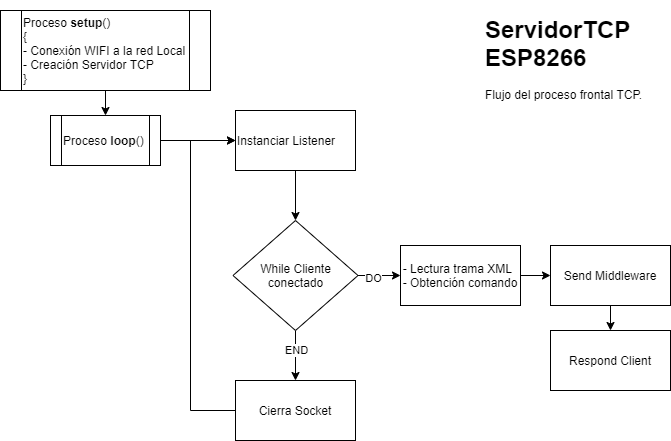

The diagram above was exported from draw.io. Its source (the exported page's mxGraphModel, read from the mxfile embedded in the PNG):
<mxGraphModel dx="1038" dy="1591" grid="1" gridSize="10" guides="1" tooltips="1" connect="1" arrows="1" fold="1" page="1" pageScale="1" pageWidth="850" pageHeight="1100" math="0" shadow="0">
  <root>
    <mxCell id="0" />
    <mxCell id="1" parent="0" />
    <mxCell id="-bE2ONSkaA_L7sRKrDCE-45" value="" style="edgeStyle=orthogonalEdgeStyle;rounded=0;orthogonalLoop=1;jettySize=auto;html=1;" edge="1" parent="1" source="-bE2ONSkaA_L7sRKrDCE-43" target="-bE2ONSkaA_L7sRKrDCE-44">
      <mxGeometry relative="1" as="geometry" />
    </mxCell>
    <mxCell id="-bE2ONSkaA_L7sRKrDCE-43" value="&lt;div&gt;&lt;div&gt;Proceso &lt;b&gt;setup&lt;/b&gt;()&lt;/div&gt;&lt;span&gt;&lt;div&gt;&lt;span&gt;{&lt;/span&gt;&lt;/div&gt;&lt;/span&gt;&lt;/div&gt;&lt;div&gt;&lt;div&gt;&lt;span&gt;- Conexión WIFI a la red Local&lt;/span&gt;&lt;/div&gt;&lt;div&gt;- Creación Servidor TCP&lt;/div&gt;&lt;span&gt;&lt;div&gt;&lt;span&gt;}&lt;/span&gt;&lt;/div&gt;&lt;/span&gt;&lt;/div&gt;" style="shape=process;whiteSpace=wrap;html=1;backgroundOutline=1;align=left;" vertex="1" parent="1">
      <mxGeometry x="40" y="-1080" width="210" height="80" as="geometry" />
    </mxCell>
    <mxCell id="-bE2ONSkaA_L7sRKrDCE-47" value="" style="edgeStyle=orthogonalEdgeStyle;rounded=0;orthogonalLoop=1;jettySize=auto;html=1;" edge="1" parent="1" source="-bE2ONSkaA_L7sRKrDCE-44" target="-bE2ONSkaA_L7sRKrDCE-46">
      <mxGeometry relative="1" as="geometry" />
    </mxCell>
    <mxCell id="-bE2ONSkaA_L7sRKrDCE-44" value="Proceso &lt;b&gt;loop&lt;/b&gt;()" style="shape=process;whiteSpace=wrap;html=1;backgroundOutline=1;align=left;" vertex="1" parent="1">
      <mxGeometry x="90" y="-975" width="110" height="50" as="geometry" />
    </mxCell>
    <mxCell id="-bE2ONSkaA_L7sRKrDCE-49" value="" style="edgeStyle=orthogonalEdgeStyle;rounded=0;orthogonalLoop=1;jettySize=auto;html=1;entryX=0.5;entryY=0;entryDx=0;entryDy=0;" edge="1" parent="1" source="-bE2ONSkaA_L7sRKrDCE-46" target="-bE2ONSkaA_L7sRKrDCE-50">
      <mxGeometry relative="1" as="geometry">
        <mxPoint x="380" y="-830" as="targetPoint" />
      </mxGeometry>
    </mxCell>
    <mxCell id="-bE2ONSkaA_L7sRKrDCE-46" value="Instanciar Listener" style="whiteSpace=wrap;html=1;align=left;" vertex="1" parent="1">
      <mxGeometry x="275" y="-980" width="120" height="60" as="geometry" />
    </mxCell>
    <mxCell id="-bE2ONSkaA_L7sRKrDCE-52" value="" style="edgeStyle=orthogonalEdgeStyle;rounded=0;orthogonalLoop=1;jettySize=auto;html=1;" edge="1" parent="1" source="-bE2ONSkaA_L7sRKrDCE-50" target="-bE2ONSkaA_L7sRKrDCE-51">
      <mxGeometry relative="1" as="geometry" />
    </mxCell>
    <mxCell id="-bE2ONSkaA_L7sRKrDCE-57" value="END" style="edgeLabel;html=1;align=center;verticalAlign=middle;resizable=0;points=[];" vertex="1" connectable="0" parent="-bE2ONSkaA_L7sRKrDCE-52">
      <mxGeometry x="-0.2419" relative="1" as="geometry">
        <mxPoint as="offset" />
      </mxGeometry>
    </mxCell>
    <mxCell id="-bE2ONSkaA_L7sRKrDCE-55" value="" style="edgeStyle=orthogonalEdgeStyle;rounded=0;orthogonalLoop=1;jettySize=auto;html=1;" edge="1" parent="1" source="-bE2ONSkaA_L7sRKrDCE-50" target="-bE2ONSkaA_L7sRKrDCE-54">
      <mxGeometry relative="1" as="geometry" />
    </mxCell>
    <mxCell id="-bE2ONSkaA_L7sRKrDCE-56" value="DO" style="edgeLabel;html=1;align=center;verticalAlign=middle;resizable=0;points=[];" vertex="1" connectable="0" parent="-bE2ONSkaA_L7sRKrDCE-55">
      <mxGeometry x="-0.2897" y="-2" relative="1" as="geometry">
        <mxPoint as="offset" />
      </mxGeometry>
    </mxCell>
    <mxCell id="-bE2ONSkaA_L7sRKrDCE-50" value="While Cliente conectado" style="rhombus;whiteSpace=wrap;html=1;" vertex="1" parent="1">
      <mxGeometry x="272.5" y="-870" width="125" height="110" as="geometry" />
    </mxCell>
    <mxCell id="-bE2ONSkaA_L7sRKrDCE-53" style="edgeStyle=orthogonalEdgeStyle;rounded=0;orthogonalLoop=1;jettySize=auto;html=1;entryX=0;entryY=0.5;entryDx=0;entryDy=0;exitX=0;exitY=0.5;exitDx=0;exitDy=0;" edge="1" parent="1" source="-bE2ONSkaA_L7sRKrDCE-51" target="-bE2ONSkaA_L7sRKrDCE-46">
      <mxGeometry relative="1" as="geometry">
        <Array as="points">
          <mxPoint x="230" y="-680" />
          <mxPoint x="230" y="-950" />
        </Array>
      </mxGeometry>
    </mxCell>
    <mxCell id="-bE2ONSkaA_L7sRKrDCE-51" value="Cierra Socket" style="whiteSpace=wrap;html=1;" vertex="1" parent="1">
      <mxGeometry x="275" y="-710" width="120" height="60" as="geometry" />
    </mxCell>
    <mxCell id="-bE2ONSkaA_L7sRKrDCE-59" value="" style="edgeStyle=orthogonalEdgeStyle;rounded=0;orthogonalLoop=1;jettySize=auto;html=1;entryX=0;entryY=0.5;entryDx=0;entryDy=0;" edge="1" parent="1" source="-bE2ONSkaA_L7sRKrDCE-54" target="-bE2ONSkaA_L7sRKrDCE-60">
      <mxGeometry relative="1" as="geometry">
        <mxPoint x="647.5" y="-805" as="targetPoint" />
      </mxGeometry>
    </mxCell>
    <mxCell id="-bE2ONSkaA_L7sRKrDCE-54" value="&lt;div style=&quot;text-align: left&quot;&gt;&lt;span&gt;- Lectura trama XML&lt;/span&gt;&lt;/div&gt;&lt;div style=&quot;text-align: left&quot;&gt;&lt;span&gt;- Obtención comando&lt;/span&gt;&lt;/div&gt;" style="whiteSpace=wrap;html=1;" vertex="1" parent="1">
      <mxGeometry x="440" y="-845" width="120" height="60" as="geometry" />
    </mxCell>
    <mxCell id="-bE2ONSkaA_L7sRKrDCE-62" value="" style="edgeStyle=orthogonalEdgeStyle;rounded=0;orthogonalLoop=1;jettySize=auto;html=1;" edge="1" parent="1" source="-bE2ONSkaA_L7sRKrDCE-60" target="-bE2ONSkaA_L7sRKrDCE-61">
      <mxGeometry relative="1" as="geometry" />
    </mxCell>
    <mxCell id="-bE2ONSkaA_L7sRKrDCE-60" value="Send Middleware" style="rounded=0;whiteSpace=wrap;html=1;" vertex="1" parent="1">
      <mxGeometry x="590" y="-845" width="120" height="60" as="geometry" />
    </mxCell>
    <mxCell id="-bE2ONSkaA_L7sRKrDCE-61" value="Respond Client" style="whiteSpace=wrap;html=1;rounded=0;" vertex="1" parent="1">
      <mxGeometry x="590" y="-760" width="120" height="60" as="geometry" />
    </mxCell>
    <mxCell id="-bE2ONSkaA_L7sRKrDCE-63" value="&lt;h1&gt;ServidorTCP ESP8266&lt;/h1&gt;&lt;p&gt;Flujo del proceso frontal TCP.&amp;nbsp;&lt;/p&gt;" style="text;html=1;strokeColor=none;fillColor=none;spacing=5;spacingTop=-20;whiteSpace=wrap;overflow=hidden;rounded=0;" vertex="1" parent="1">
      <mxGeometry x="520" y="-1080" width="190" height="120" as="geometry" />
    </mxCell>
  </root>
</mxGraphModel>